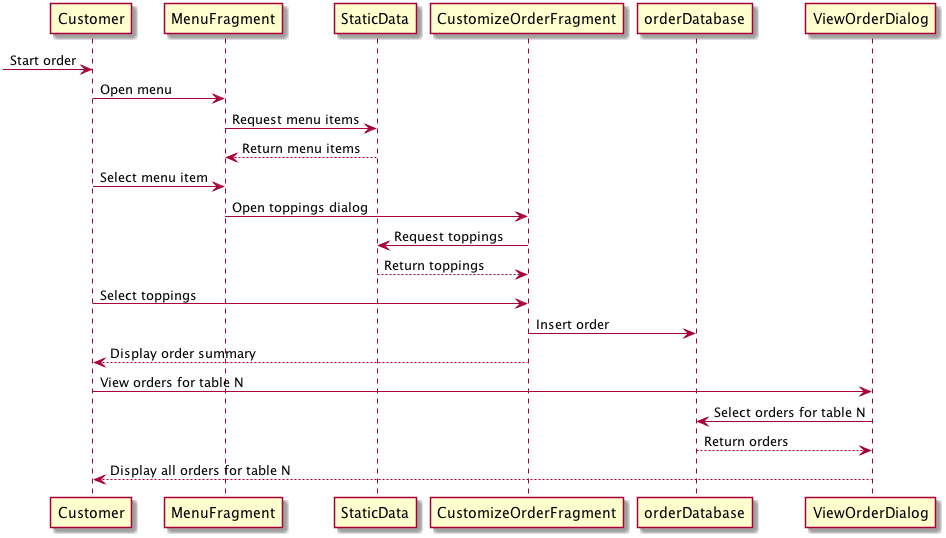

The diagram above was rendered by PlantUML. Its source (embedded in the PNG):
@startuml

-> Customer: Start order
Customer -> MenuFragment: Open menu
MenuFragment -> StaticData: Request menu items
StaticData --> MenuFragment: Return menu items
Customer -> MenuFragment: Select menu item
MenuFragment -> CustomizeOrderFragment: Open toppings dialog
CustomizeOrderFragment -> StaticData: Request toppings
StaticData --> CustomizeOrderFragment: Return toppings
Customer -> CustomizeOrderFragment: Select toppings
CustomizeOrderFragment -> orderDatabase: Insert order
CustomizeOrderFragment --> Customer: Display order summary
Customer -> ViewOrderDialog: View orders for table N
ViewOrderDialog -> orderDatabase: Select orders for table N
orderDatabase --> ViewOrderDialog: Return orders
Customer <-- ViewOrderDialog: Display all orders for table N


'Customer -> Menu: Select menu item
'Customer <-- Menu: Display available toppings
'Customer -> Menu: Select toppings
'Customer <-- Menu: Display order summary
'Customer -> "Order System": Submit order
'"Order System" -> Kitchen: Send order
'Customer <-- Kitchen: Deliver order
'Customer -> "Order System": Retrieve orders for the table
'Customer <-- "Order System": Show all orders for the table

@enduml